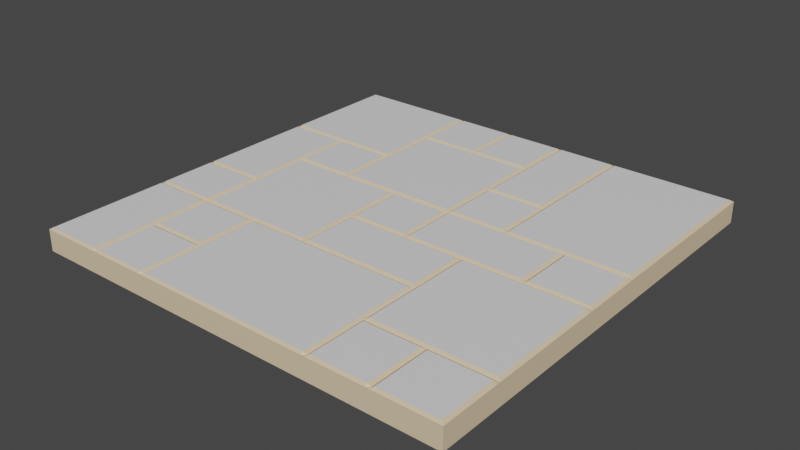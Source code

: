# Source: Tile01_M.blend  (saved by Blender 2.81.16; exported with 4.5.12 LTS)
import bpy
from mathutils import Matrix  # noqa: F401  (used for matrix-valued properties, if any)

bpy.ops.wm.read_factory_settings(use_empty=True)
scene = bpy.context.scene
scene.name = 'Scene'

# ---- materials (node trees are filled in below, after node groups)
mat_material_01 = bpy.data.materials.new('Material 01')
mat_material_01.use_transparent_shadow = False
mat_material_02 = bpy.data.materials.new('Material 02')
mat_material_02.use_transparent_shadow = False

# ---- material node trees
mat_material_01.use_nodes = True; mat_material_01.node_tree.nodes.clear()
_N = mat_material_01.node_tree.nodes; _L = mat_material_01.node_tree.links
n0 = _N.new('ShaderNodeOutputMaterial'); n0.name = 'Material Output'; n0.location = (300, 300)
n1 = _N.new('ShaderNodeBsdfPrincipled'); n1.name = 'Principled BSDF'; n1.location = (10, 300)
n1.distribution = 'GGX'
n1.subsurface_method = 'BURLEY'
n1.inputs[0].default_value = (0.7948, 0.6248, 0.4049, 1.0)
n1.inputs[3].default_value = 1.45
n1.inputs[27].default_value = (0.0, 0.0, 0.0, 1.0)
n1.inputs[28].default_value = 1.0
_L.new(n1.outputs[0], n0.inputs[0])
n0.is_active_output = True
mat_material_02.use_nodes = True; mat_material_02.node_tree.nodes.clear()
_N = mat_material_02.node_tree.nodes; _L = mat_material_02.node_tree.links
n0 = _N.new('ShaderNodeOutputMaterial'); n0.name = 'Material Output'; n0.location = (300, 300)
n1 = _N.new('ShaderNodeBsdfPrincipled'); n1.name = 'Principled BSDF'; n1.location = (10, 300)
n1.distribution = 'GGX'
n1.subsurface_method = 'BURLEY'
n1.inputs[3].default_value = 1.45
n1.inputs[27].default_value = (0.0, 0.0, 0.0, 1.0)
n1.inputs[28].default_value = 1.0
_L.new(n1.outputs[0], n0.inputs[0])
n0.is_active_output = True

# ---- world
world_world = bpy.data.worlds.new('World'); scene.world = world_world
world_world.use_nodes = True; world_world.node_tree.nodes.clear()
_N = world_world.node_tree.nodes; _L = world_world.node_tree.links
n0 = _N.new('ShaderNodeOutputWorld'); n0.name = 'World Output'; n0.location = (300, 300)
n1 = _N.new('ShaderNodeBackground'); n1.name = 'Background'; n1.location = (10, 300)
n1.inputs[0].default_value = (0.05088, 0.05088, 0.05088, 1.0)
_L.new(n1.outputs[0], n0.inputs[0])
n0.is_active_output = True
world_world.color = (0.05088, 0.05088, 0.05088)
world_world.use_sun_shadow = False
world_world.sun_shadow_jitter_overblur = 0.0

# ---- meshes
me_tile_01 = bpy.data.meshes.new('Tile 01')
me_tile_01.from_pydata([(-7.008, -6.999, 0.3823), (-7.008, 7.001, 0.3823), (6.992, -6.999, 0.3823), (6.992, 7.001, 0.3823), (-7.008, -4.999, 0.3823), (-7.008, 1.001, 0.3823), (-7.008, 5.001, 0.3823), (-5.008, 7.001, 0.3823), (4.992, 7.001, 0.3823), (6.992, 5.001, 0.3823), (6.992, 3.001, 0.3823), (6.992, -2.999, 0.3823), (0.9916, -6.999, 0.3823), (-1.008, -6.999, 0.3823), (4.992, 5.001, 0.3823), (4.992, 3.001, 0.3823), (4.992, -2.999, 0.3823), (0.9916, -4.999, 0.3823), (-1.008, 3.001, 0.3823), (-1.008, -4.999, 0.3823), (-3.008, -0.9989, 0.3823), (-5.008, 5.001, 0.3823), (-7.008, -3.098, 0.3823), (-7.008, -2.9, 0.3823), (-7.008, -2.999, 0.323), (-7.008, -1.098, 0.3823), (-7.008, -0.9001, 0.3823), (-7.008, -0.9989, 0.323), (-7.008, 2.902, 0.3823), (-7.008, 3.1, 0.3823), (-7.008, 3.001, 0.323), (-3.107, 7.001, 0.3823), (-2.91, 7.001, 0.3823), (-3.008, 7.001, 0.323), (-1.107, 7.001, 0.3823), (-0.9096, 7.001, 0.3823), (-1.008, 7.001, 0.323), (0.8928, 7.001, 0.3823), (1.09, 7.001, 0.3823), (0.9916, 7.001, 0.323), (2.893, 7.001, 0.3823), (3.09, 7.001, 0.3823), (2.992, 7.001, 0.323), (6.992, 1.1, 0.3823), (6.992, 0.9024, 0.3823), (6.992, 1.001, 0.323), (6.992, -0.9001, 0.3823), (6.992, -1.098, 0.3823), (6.992, -0.9989, 0.323), (6.992, -4.9, 0.3823), (6.992, -5.098, 0.3823), (6.992, -4.999, 0.323), (5.09, -6.999, 0.3823), (4.893, -6.999, 0.3823), (4.992, -6.999, 0.323), (3.09, -6.999, 0.3823), (2.893, -6.999, 0.3823), (2.992, -6.999, 0.323), (-2.91, -6.999, 0.3823), (-3.107, -6.999, 0.3823), (-3.008, -6.999, 0.323), (-4.91, -6.999, 0.3823), (-5.107, -6.999, 0.3823), (-5.008, -6.999, 0.323), (4.893, 0.9024, 0.3823), (5.09, 0.9024, 0.3823), (4.992, 1.1, 0.3823), (4.992, 0.9024, 0.323), (4.992, 1.001, 0.323), (-3.107, -7.086, 0.323), (-3.008, -7.086, 0.323), (4.893, -0.9001, 0.3823), (4.992, -1.098, 0.3823), (5.09, -0.9001, 0.3823), (4.992, -0.999, 0.323), (-7.008, -7.086, 0.323), (-1.008, -7.086, 0.323), (4.992, -0.9001, 0.323), (4.893, -5.098, 0.3823), (5.09, -5.098, 0.3823), (4.992, -4.9, 0.3823), (4.992, -5.098, 0.323), (4.992, -4.999, 0.323), (-7.101, 7.001, 0.323), (-7.101, -4.999, 0.323), (2.893, 5.001, 0.3823), (3.09, 5.001, 0.3823), (2.992, 5.001, 0.323), (2.893, 3.1, 0.3823), (2.893, 2.902, 0.3823), (3.09, 3.001, 0.3823), (2.893, 3.001, 0.323), (2.992, 3.001, 0.323), (2.893, 1.1, 0.3823), (2.992, 0.9024, 0.3823), (3.09, 1.1, 0.3823), (2.992, 1.001, 0.323), (-2.91, -7.086, 0.323), (-4.91, -7.086, 0.323), (2.992, 1.1, 0.323), (2.893, -1.098, 0.3823), (3.09, -1.098, 0.3823), (2.992, -0.9001, 0.3823), (2.992, -1.098, 0.323), (2.992, -0.9987, 0.323), (6.992, -7.086, 0.323), (5.09, -7.086, 0.323), (2.893, -2.9, 0.3823), (2.893, -3.098, 0.3823), (3.09, -2.999, 0.3823), (2.893, -2.999, 0.323), (2.992, -2.999, 0.323), (-7.101, -1.098, 0.323), (-7.101, -0.9001, 0.323), (3.09, -5.098, 0.3823), (3.09, -4.9, 0.3823), (2.893, -4.999, 0.3823), (3.09, -4.999, 0.323), (2.991, -4.999, 0.323), (-7.101, -6.999, 0.323), (-7.101, 1.001, 0.323), (0.8928, 5.1, 0.3823), (0.8928, 4.902, 0.3823), (1.09, 5.001, 0.3823), (0.8928, 5.001, 0.323), (0.9917, 5.001, 0.323), (0.8928, 3.001, 0.3823), (1.09, 2.902, 0.3823), (1.09, 3.1, 0.3823), (0.9914, 3.001, 0.323), (1.09, 3.001, 0.323), (0.8928, 1.1, 0.3823), (0.8928, 0.9024, 0.3823), (1.09, 0.9024, 0.3823), (1.09, 1.1, 0.3823), (0.8928, 1.001, 0.323), (0.9916, 1.001, 0.323), (0.9916, 0.9024, 0.323), (1.09, 1.001, 0.323), (0.9916, 1.1, 0.323), (0.8928, -0.9001, 0.3823), (0.9916, -1.098, 0.3823), (1.09, -0.9001, 0.3823), (0.9916, -0.999, 0.323), (0.9916, -7.086, 0.323), (4.893, -7.086, 0.323), (0.9916, -0.9001, 0.323), (0.9916, -2.9, 0.3823), (0.9916, -3.098, 0.3823), (0.9916, -2.999, 0.323), (-1.107, 5.1, 0.3823), (-1.008, 4.902, 0.3823), (-0.9096, 5.1, 0.3823), (-1.008, 5.001, 0.323), (-1.008, 5.1, 0.323), (-1.107, 0.9024, 0.3823), (-0.9096, 0.9024, 0.3823), (-1.008, 1.1, 0.3823), (-1.008, 0.9024, 0.323), (-1.008, 1.001, 0.323), (-5.107, -7.086, 0.323), (-1.107, -0.9989, 0.3823), (-0.9096, -1.098, 0.3823), (-0.9096, -0.9001, 0.3823), (-1.009, -0.9989, 0.323), (3.09, -7.086, 0.323), (-0.9096, -0.9989, 0.323), (2.893, -7.086, 0.323), (-1.107, -2.9, 0.3823), (-1.008, -3.098, 0.3823), (-0.9096, -2.9, 0.3823), (-1.008, -2.999, 0.323), (-7.101, -0.9989, 0.323), (-7.101, 3.1, 0.323), (-1.008, -2.9, 0.323), (-3.107, 5.001, 0.3823), (-2.91, 4.902, 0.3823), (-2.91, 5.1, 0.3823), (-3.009, 5.001, 0.323), (-2.91, 5.001, 0.323), (-3.107, 3.1, 0.3823), (-3.107, 2.902, 0.3823), (-2.91, 3.001, 0.3823), (-3.107, 3.001, 0.323), (-3.008, 3.001, 0.323), (-3.107, 1.1, 0.3823), (-3.008, 0.9024, 0.3823), (-2.91, 1.1, 0.3823), (-3.008, 1.001, 0.323), (-5.008, -7.086, 0.323), (-3.008, 1.1, 0.323), (-3.107, -3.098, 0.3823), (-2.91, -3.098, 0.3823), (-3.008, -2.9, 0.3823), (-3.008, -3.098, 0.323), (-3.008, -2.999, 0.323), (-7.101, 2.902, 0.323), (-7.101, 3.001, 0.323), (-3.107, -5.098, 0.3823), (-2.91, -4.999, 0.3823), (-3.107, -4.9, 0.3823), (-3.008, -4.999, 0.323), (-7.101, 5.001, 0.323), (-7.101, -3.098, 0.323), (-3.107, -4.999, 0.323), (-5.107, 2.902, 0.3823), (-4.91, 2.902, 0.3823), (-5.008, 3.1, 0.3823), (-5.008, 2.902, 0.323), (-5.008, 3.001, 0.323), (-5.107, 1.001, 0.3823), (-4.91, 0.9024, 0.3823), (-4.91, 1.1, 0.3823), (-5.009, 1.001, 0.323), (-7.101, -7.086, 0.323), (-4.91, 1.001, 0.323), (-5.107, -0.9001, 0.3823), (-5.107, -1.098, 0.3823), (-4.91, -0.9989, 0.3823), (-5.107, -0.9989, 0.323), (-5.008, -0.9989, 0.323), (4.992, -7.086, 0.323), (2.992, -7.086, 0.323), (-5.107, -2.9, 0.3823), (-5.107, -3.098, 0.3823), (-4.91, -3.098, 0.3823), (-4.91, -2.9, 0.3823), (-5.107, -2.999, 0.323), (-5.008, -2.999, 0.323), (-5.008, -3.098, 0.323), (-4.91, -2.999, 0.323), (-5.008, -2.9, 0.323), (-4.91, -5.098, 0.3823), (-4.91, -4.9, 0.3823), (-5.107, -4.999, 0.3823), (-4.91, -4.999, 0.323), (-5.009, -4.999, 0.323), (-7.101, -2.9, 0.323), (-7.101, -2.999, 0.323), (7.106, -6.999, 0.323), (7.106, 7.001, 0.323), (7.106, 5.001, 0.323), (7.106, 3.001, 0.323), (7.106, -2.999, 0.323), (7.106, 1.1, 0.323), (7.106, 0.9024, 0.323), (7.106, 1.001, 0.323), (7.106, -0.9001, 0.323), (7.106, -1.098, 0.323), (7.106, -0.9989, 0.323), (7.106, -4.9, 0.323), (7.106, -5.098, 0.323), (7.106, -4.999, 0.323), (7.106, -7.086, 0.323), (-7.008, 7.089, 0.323), (6.992, 7.089, 0.323), (-5.008, 7.089, 0.323), (4.992, 7.089, 0.323), (-3.107, 7.089, 0.323), (-2.91, 7.089, 0.323), (-3.008, 7.089, 0.323), (-1.107, 7.089, 0.323), (-0.9096, 7.089, 0.323), (-1.008, 7.089, 0.323), (0.8928, 7.089, 0.323), (1.09, 7.089, 0.323), (0.9916, 7.089, 0.323), (2.893, 7.089, 0.323), (3.09, 7.089, 0.323), (2.992, 7.089, 0.323), (-7.101, 7.089, 0.323), (7.106, 7.089, 0.323), (-3.107, -7.086, -0.3801), (-3.008, -7.086, -0.3801), (-7.008, -7.086, -0.3801), (-1.008, -7.086, -0.3801), (-7.101, 7.001, -0.3801), (-7.101, -4.999, -0.3801), (-2.91, -7.086, -0.3801), (-4.91, -7.086, -0.3801), (6.992, -7.086, -0.3801), (5.09, -7.086, -0.3801), (-7.101, -1.098, -0.3801), (-7.101, -0.9001, -0.3801), (-7.101, -6.999, -0.3801), (-7.101, 1.001, -0.3801), (0.9916, -7.086, -0.3801), (4.893, -7.086, -0.3801), (-5.107, -7.086, -0.3801), (3.09, -7.086, -0.3801), (2.893, -7.086, -0.3801), (-7.101, -0.9989, -0.3801), (-7.101, 3.1, -0.3801), (-5.008, -7.086, -0.3801), (-7.101, 2.902, -0.3801), (-7.101, 3.001, -0.3801), (-7.101, 5.001, -0.3801), (-7.101, -3.098, -0.3801), (-7.101, -7.086, -0.3801), (4.992, -7.086, -0.3801), (2.992, -7.086, -0.3801), (-7.101, -2.9, -0.3801), (-7.101, -2.999, -0.3801), (7.106, -6.999, -0.3801), (7.106, 7.001, -0.3801), (7.106, 5.001, -0.3801), (7.106, 3.001, -0.3801), (7.106, -2.999, -0.3801), (7.106, 1.1, -0.3801), (7.106, 0.9024, -0.3801), (7.106, 1.001, -0.3801), (7.106, -0.9001, -0.3801), (7.106, -1.098, -0.3801), (7.106, -0.9989, -0.3801), (7.106, -4.9, -0.3801), (7.106, -5.098, -0.3801), (7.106, -4.999, -0.3801), (7.106, -7.086, -0.3801), (-7.008, 7.089, -0.3801), (6.992, 7.089, -0.3801), (-5.008, 7.089, -0.3801), (4.992, 7.089, -0.3801), (-3.107, 7.089, -0.3801), (-2.91, 7.089, -0.3801), (-3.008, 7.089, -0.3801), (-1.107, 7.089, -0.3801), (-0.9096, 7.089, -0.3801), (-1.008, 7.089, -0.3801), (0.8928, 7.089, -0.3801), (1.09, 7.089, -0.3801), (0.9916, 7.089, -0.3801), (2.893, 7.089, -0.3801), (3.09, 7.089, -0.3801), (2.992, 7.089, -0.3801), (-7.101, 7.089, -0.3801), (7.106, 7.089, -0.3801)], [], [(15, 90, 95, 66), (11, 16, 80, 49), (116, 17, 12, 56), (19, 199, 58, 13), (17, 19, 13, 12), (198, 232, 61, 59), (234, 4, 0, 62), (3, 8, 14, 9), (9, 14, 15, 10), (44, 65, 73, 46), (47, 72, 16, 11), (50, 79, 52, 2), (78, 114, 55, 53), (10, 15, 66, 43), (89, 127, 134, 93), (64, 94, 102, 71), (72, 101, 109, 16), (16, 109, 115, 80), (85, 123, 128, 88), (8, 41, 86, 14), (14, 86, 90, 15), (94, 133, 142, 102), (100, 141, 147, 107), (108, 148, 17, 116), (122, 151, 18, 126), (40, 38, 123, 85), (126, 18, 157, 131), (132, 156, 163, 140), (141, 162, 170, 147), (148, 169, 19, 17), (151, 176, 182, 18), (37, 35, 152, 121), (18, 182, 187, 157), (155, 186, 20, 161), (161, 20, 193, 168), (169, 192, 199, 19), (175, 21, 207, 180), (34, 32, 177, 150), (181, 206, 212, 185), (186, 211, 218, 20), (20, 218, 226, 193), (191, 225, 233, 200), (7, 1, 6, 21), (31, 7, 21, 175), (21, 6, 29, 207), (205, 28, 5, 210), (210, 5, 26, 216), (217, 25, 23, 223), (64, 67, 68), (65, 68, 67), (56, 12, 144, 167), (71, 74, 77), (6, 1, 83, 202), (73, 77, 74), (78, 81, 82), (79, 82, 81), (5, 28, 196, 120), (88, 91, 92), (89, 92, 91), (93, 96, 99), (60, 59, 69, 70), (95, 99, 96), (100, 103, 104), (101, 104, 103), (23, 25, 112, 237), (107, 110, 111), (108, 111, 110), (28, 30, 197, 196), (114, 117, 118), (115, 118, 117), (24, 23, 237, 238), (121, 124, 125), (122, 125, 124), (127, 130, 129), (128, 129, 130), (131, 135, 136, 139), (132, 137, 136, 135), (133, 138, 136, 137), (134, 139, 136, 138), (140, 143, 146), (22, 24, 238, 203), (142, 146, 143), (150, 153, 154), (152, 154, 153), (155, 158, 159), (156, 159, 158), (13, 58, 97, 76), (30, 29, 173, 197), (162, 166, 164), (163, 164, 166), (168, 171, 174), (4, 22, 203, 84), (170, 174, 171), (176, 179, 178), (177, 178, 179), (180, 183, 184), (181, 184, 183), (185, 188, 190), (2, 52, 106, 105), (187, 190, 188), (191, 194, 195), (192, 195, 194), (27, 26, 113, 172), (198, 201, 204), (0, 4, 84, 119), (200, 204, 201), (205, 208, 209), (206, 209, 208), (211, 215, 213), (212, 213, 215), (216, 219, 220), (217, 220, 219), (26, 5, 120, 113), (223, 227, 228, 231), (224, 229, 228, 227), (225, 230, 228, 229), (226, 231, 228, 230), (232, 235, 236), (233, 236, 235), (29, 6, 202, 173), (78, 53, 54, 81), (81, 54, 52, 79), (64, 71, 77, 67), (67, 77, 73, 65), (116, 56, 57, 118), (118, 57, 55, 114), (40, 85, 87, 42), (42, 87, 86, 41), (85, 88, 92, 87), (87, 92, 90, 86), (89, 93, 99, 92), (92, 99, 95, 90), (100, 107, 111, 103), (103, 111, 109, 101), (108, 116, 118, 111), (111, 118, 115, 109), (37, 121, 125, 39), (39, 125, 123, 38), (122, 126, 129, 125), (125, 129, 128, 123), (126, 131, 139, 129), (129, 139, 134, 127), (132, 140, 146, 137), (137, 146, 142, 133), (34, 150, 154, 36), (36, 154, 152, 35), (155, 161, 164, 158), (158, 164, 163, 156), (161, 168, 174, 164), (164, 174, 170, 162), (198, 59, 60, 201), (201, 60, 58, 199), (31, 175, 178, 33), (33, 178, 177, 32), (175, 180, 184, 178), (178, 184, 182, 176), (181, 185, 190, 184), (184, 190, 187, 182), (191, 200, 201, 194), (194, 201, 199, 192), (234, 62, 63, 236), (236, 63, 61, 232), (205, 210, 213, 208), (208, 213, 212, 206), (210, 216, 220, 213), (213, 220, 218, 211), (217, 223, 231, 220), (220, 231, 226, 218), (224, 234, 236, 229), (229, 236, 233, 225), (65, 44, 45, 68), (68, 45, 43, 66), (72, 47, 48, 74), (74, 48, 46, 73), (79, 50, 51, 82), (82, 51, 49, 80), (94, 64, 68, 96), (96, 68, 66, 95), (101, 72, 74, 104), (104, 74, 71, 102), (114, 78, 82, 117), (117, 82, 80, 115), (127, 89, 91, 130), (130, 91, 88, 128), (133, 94, 96, 138), (138, 96, 93, 134), (141, 100, 104, 143), (143, 104, 102, 142), (148, 108, 110, 149), (149, 110, 107, 147), (151, 122, 124, 153), (153, 124, 121, 152), (156, 132, 135, 159), (159, 135, 131, 157), (162, 141, 143, 166), (166, 143, 140, 163), (169, 148, 149, 171), (171, 149, 147, 170), (176, 151, 153, 179), (179, 153, 150, 177), (186, 155, 159, 188), (188, 159, 157, 187), (192, 169, 171, 195), (195, 171, 168, 193), (206, 181, 183, 209), (209, 183, 180, 207), (211, 186, 188, 215), (215, 188, 185, 212), (225, 191, 195, 230), (230, 195, 193, 226), (232, 198, 204, 235), (235, 204, 200, 233), (28, 205, 209, 30), (30, 209, 207, 29), (25, 217, 219, 27), (27, 219, 216, 26), (22, 224, 227, 24), (24, 227, 223, 23), (224, 22, 4, 234), (25, 27, 172, 112), (59, 61, 98, 69), (58, 60, 70, 97), (62, 0, 75, 160), (54, 53, 145, 221), (57, 56, 167, 222), (63, 62, 160, 189), (53, 55, 165, 145), (0, 119, 214, 75), (12, 13, 76, 144), (52, 54, 221, 106), (55, 57, 222, 165), (61, 63, 189, 98), (43, 45, 246, 244), (50, 2, 239, 251), (51, 50, 251, 252), (11, 49, 250, 243), (3, 9, 241, 240), (49, 51, 252, 250), (10, 43, 244, 242), (48, 47, 248, 249), (9, 10, 242, 241), (2, 105, 253, 239), (44, 46, 247, 245), (46, 48, 249, 247), (45, 44, 245, 246), (47, 11, 243, 248), (3, 240, 271, 255), (39, 38, 265, 266), (33, 32, 259, 260), (40, 42, 269, 267), (41, 8, 257, 268), (1, 7, 256, 254), (7, 31, 258, 256), (34, 36, 263, 261), (83, 1, 254, 270), (37, 39, 266, 264), (31, 33, 260, 258), (32, 34, 261, 259), (42, 41, 268, 269), (8, 3, 255, 257), (35, 37, 264, 262), (36, 35, 262, 263), (38, 40, 267, 265), (270, 254, 318, 334), (238, 237, 301, 302), (249, 248, 312, 313), (98, 189, 293, 279), (267, 269, 333, 331), (247, 249, 313, 311), (120, 196, 294, 285), (269, 268, 332, 333), (252, 251, 315, 316), (112, 172, 291, 282), (113, 120, 285, 283), (264, 266, 330, 328), (250, 252, 316, 314), (197, 173, 292, 295), (167, 144, 286, 290), (237, 112, 282, 301), (75, 214, 298, 274), (83, 270, 334, 276), (266, 265, 329, 330), (242, 244, 308, 306), (196, 197, 295, 294), (261, 263, 327, 325), (245, 247, 311, 309), (106, 221, 299, 281), (263, 262, 326, 327), (248, 243, 307, 312), (258, 260, 324, 322), (251, 239, 303, 315), (260, 259, 323, 324), (243, 250, 314, 307), (221, 145, 287, 299), (256, 258, 322, 320), (165, 222, 300, 289), (259, 261, 325, 323), (222, 167, 290, 300), (144, 76, 275, 286), (262, 264, 328, 326), (265, 267, 331, 329), (203, 238, 302, 297), (268, 257, 321, 332), (255, 271, 335, 319), (271, 240, 304, 335), (172, 113, 283, 291), (202, 83, 276, 296), (105, 106, 281, 280), (173, 202, 296, 292), (214, 119, 284, 298), (160, 75, 274, 288), (253, 105, 280, 317), (240, 241, 305, 304), (69, 98, 279, 272), (241, 242, 306, 305), (76, 97, 278, 275), (84, 203, 297, 277), (239, 253, 317, 303), (257, 255, 319, 321), (97, 70, 273, 278), (246, 245, 309, 310), (189, 160, 288, 293), (119, 84, 277, 284), (254, 256, 320, 318), (70, 69, 272, 273), (244, 246, 310, 308), (145, 165, 289, 287), (288, 274, 298, 284, 277, 297, 302, 301, 282, 291, 283, 285, 294, 295, 292, 296, 276, 334, 318, 320, 322, 324, 323, 325, 327, 326, 328, 330, 329, 331, 333, 332, 321, 319, 335, 304, 305, 306, 308, 310, 309, 311, 313, 312, 307, 314, 316, 315, 303, 317, 280, 281, 299, 287, 289, 300, 290, 286, 275, 278, 273, 272, 279, 293)])
me_tile_01.polygons.foreach_set('material_index', [1, 1, 1, 1, 1, 1, 1, 1, 1, 1, 1, 1, 1, 1, 1, 1, 1, 1, 1, 1, 1, 1, 1, 1, 1, 1, 1, 1, 1, 1, 1, 1, 1, 1, 1, 1, 1, 1, 1, 1, 1, 1, 1, 1, 1, 1, 1, 1, 0, 0, 0, 0, 0, 0, 0, 0, 0, 0, 0, 0, 0, 0, 0, 0, 0, 0, 0, 0, 0, 0, 0, 0, 0, 0, 0, 0, 0, 0, 0, 0, 0, 0, 0, 0, 0, 0, 0, 0, 0, 0, 0, 0, 0, 0, 0, 0, 0, 0, 0, 0, 0, 0, 0, 0, 0, 0, 0, 0, 0, 0, 0, 0, 0, 0, 0, 0, 0, 0, 0, 0, 0, 0, 0, 0, 0, 0, 0, 0, 0, 0, 0, 0, 0, 0, 0, 0, 0, 0, 0, 0, 0, 0, 0, 0, 0, 0, 0, 0, 0, 0, 0, 0, 0, 0, 0, 0, 0, 0, 0, 0, 0, 0, 0, 0, 0, 0, 0, 0, 0, 0, 0, 0, 0, 0, 0, 0, 0, 0, 0, 0, 0, 0, 0, 0, 0, 0, 0, 0, 0, 0, 0, 0, 0, 0, 0, 0, 0, 0, 0, 0, 0, 0, 0, 0, 0, 0, 0, 0, 0, 0, 0, 0, 0, 0, 0, 0, 0, 0, 1, 0, 0, 0, 0, 0, 0, 0, 0, 0, 0, 0, 0, 0, 0, 0, 0, 0, 0, 0, 0, 0, 0, 0, 0, 0, 0, 0, 0, 0, 0, 0, 0, 0, 0, 0, 0, 0, 0, 0, 0, 0, 0, 0, 0, 0, 0, 0, 0, 0, 0, 0, 0, 0, 0, 0, 0, 0, 0, 0, 0, 0, 0, 0, 0, 0, 0, 0, 0, 0, 0, 0, 0, 0, 0, 0, 0, 0, 0, 0, 0, 0, 0, 0, 0, 0, 0, 0, 0, 0, 0, 0, 0, 0, 0, 0, 0, 0, 0, 0, 0, 0, 0, 0, 0, 0, 0, 0, 0, 0])
_uv = me_tile_01.uv_layers.new(name='UVMap')
_uv.uv.foreach_set('vector', [0.6607, 0.5714, 0.6947, 0.5714, 0.6947, 0.6054, 0.6607, 0.6054, 0.625, 0.6786, 0.6607, 0.6786, 0.6607, 0.7125, 0.625, 0.7125, 0.6982, 0.7143, 0.7321, 0.7143, 0.7321, 0.75, 0.6982, 0.75, 0.7679, 0.7143, 0.8018, 0.7143, 0.8018, 0.75, 0.7679, 0.75, 0.7321, 0.7143, 0.7679, 0.7143, 0.7679, 0.75, 0.7321, 0.75, 0.8053, 0.716, 0.8375, 0.716, 0.8375, 0.75, 0.8053, 0.75, 0.841, 0.7143, 0.875, 0.7143, 0.875, 0.75, 0.841, 0.75, 0.625, 0.5, 0.6607, 0.5, 0.6607, 0.5357, 0.625, 0.5357, 0.625, 0.5357, 0.6607, 0.5357, 0.6607, 0.5714, 0.625, 0.5714, 0.625, 0.6089, 0.659, 0.6089, 0.659, 0.6411, 0.625, 0.6411, 0.625, 0.6446, 0.6607, 0.6446, 0.6607, 0.6786, 0.625, 0.6786, 0.625, 0.716, 0.659, 0.716, 0.659, 0.75, 0.625, 0.75, 0.6625, 0.716, 0.6947, 0.716, 0.6947, 0.75, 0.6625, 0.75, 0.625, 0.5714, 0.6607, 0.5714, 0.6607, 0.6054, 0.625, 0.6054, 0.6982, 0.5732, 0.7304, 0.5732, 0.7304, 0.6054, 0.6982, 0.6054, 0.6625, 0.6089, 0.6964, 0.6089, 0.6964, 0.6411, 0.6625, 0.6411, 0.6607, 0.6446, 0.6947, 0.6446, 0.6947, 0.6786, 0.6607, 0.6786, 0.6607, 0.6786, 0.6947, 0.6786, 0.6947, 0.7125, 0.6607, 0.7125, 0.6982, 0.5357, 0.7304, 0.5357, 0.7304, 0.5697, 0.6982, 0.5697, 0.6607, 0.5, 0.6947, 0.5, 0.6947, 0.5357, 0.6607, 0.5357, 0.6607, 0.5357, 0.6947, 0.5357, 0.6947, 0.5714, 0.6607, 0.5714, 0.6964, 0.6089, 0.7304, 0.6089, 0.7304, 0.6411, 0.6964, 0.6411, 0.6982, 0.6446, 0.7321, 0.6446, 0.7321, 0.6768, 0.6982, 0.6768, 0.6982, 0.6803, 0.7321, 0.6803, 0.7321, 0.7143, 0.6982, 0.7143, 0.7339, 0.5375, 0.7679, 0.5375, 0.7679, 0.5714, 0.7339, 0.5714, 0.6982, 0.5, 0.7304, 0.5, 0.7304, 0.5357, 0.6982, 0.5357, 0.7339, 0.5714, 0.7679, 0.5714, 0.7679, 0.6054, 0.7339, 0.6054, 0.7339, 0.6089, 0.7661, 0.6089, 0.7661, 0.6411, 0.7339, 0.6411, 0.7321, 0.6446, 0.7661, 0.6446, 0.7661, 0.6768, 0.7321, 0.6768, 0.7321, 0.6803, 0.7679, 0.6803, 0.7679, 0.7143, 0.7321, 0.7143, 0.7679, 0.5375, 0.8018, 0.5375, 0.8018, 0.5714, 0.7679, 0.5714, 0.7339, 0.5, 0.7661, 0.5, 0.7661, 0.534, 0.7339, 0.534, 0.7679, 0.5714, 0.8018, 0.5714, 0.8018, 0.6054, 0.7679, 0.6054, 0.7696, 0.6089, 0.8036, 0.6089, 0.8036, 0.6429, 0.7696, 0.6429, 0.7696, 0.6429, 0.8036, 0.6429, 0.8036, 0.6768, 0.7696, 0.6768, 0.7679, 0.6803, 0.8018, 0.6803, 0.8018, 0.7143, 0.7679, 0.7143, 0.8053, 0.5357, 0.8393, 0.5357, 0.8393, 0.5697, 0.8053, 0.5697, 0.7696, 0.5, 0.8018, 0.5, 0.8018, 0.534, 0.7696, 0.534, 0.8053, 0.5732, 0.8375, 0.5732, 0.8375, 0.6054, 0.8053, 0.6054, 0.8036, 0.6089, 0.8375, 0.6089, 0.8375, 0.6429, 0.8036, 0.6429, 0.8036, 0.6429, 0.8375, 0.6429, 0.8375, 0.6768, 0.8036, 0.6768, 0.8053, 0.6803, 0.8375, 0.6803, 0.8375, 0.7125, 0.8053, 0.7125, 0.8393, 0.5, 0.875, 0.5, 0.875, 0.5357, 0.8393, 0.5357, 0.8053, 0.5, 0.8393, 0.5, 0.8393, 0.5357, 0.8053, 0.5357, 0.8393, 0.5357, 0.875, 0.5357, 0.875, 0.5697, 0.8393, 0.5697, 0.841, 0.5732, 0.875, 0.5732, 0.875, 0.6071, 0.841, 0.6071, 0.841, 0.6071, 0.875, 0.6071, 0.875, 0.6411, 0.841, 0.6411, 0.841, 0.6446, 0.875, 0.6446, 0.875, 0.6768, 0.841, 0.6768, 0.6625, 0.6089, 0.6607, 0.6089, 0.6612, 0.6071, 0.659, 0.6089, 0.6607, 0.6073, 0.6607, 0.6089, 0.6982, 0.75, 0.7321, 0.75, 0.7321, 0.75, 0.6982, 0.75, 0.6625, 0.6411, 0.6607, 0.6427, 0.6607, 0.6411, 0.875, 0.5357, 0.875, 0.5, 0.875, 0.5, 0.875, 0.5357, 0.659, 0.6411, 0.6607, 0.6411, 0.6602, 0.6429, 0.6625, 0.716, 0.6607, 0.716, 0.6612, 0.7143, 0.659, 0.716, 0.6607, 0.7144, 0.6607, 0.716, 0.875, 0.6071, 0.875, 0.5732, 0.875, 0.5732, 0.875, 0.6071, 0.6982, 0.5697, 0.6982, 0.5714, 0.6964, 0.5709, 0.6982, 0.5732, 0.6966, 0.5714, 0.6982, 0.5714, 0.6982, 0.6054, 0.6964, 0.607, 0.6964, 0.6054, 0.8036, 0.75, 0.8053, 0.75, 0.8053, 0.75, 0.8036, 0.75, 0.6947, 0.6054, 0.6964, 0.6054, 0.6959, 0.6071, 0.6982, 0.6446, 0.6964, 0.6446, 0.6969, 0.6429, 0.6947, 0.6446, 0.6964, 0.643, 0.6964, 0.6446, 0.875, 0.6768, 0.875, 0.6446, 0.875, 0.6446, 0.875, 0.6768, 0.6982, 0.6768, 0.6982, 0.6786, 0.6964, 0.6781, 0.6982, 0.6803, 0.6966, 0.6786, 0.6982, 0.6786, 0.875, 0.5732, 0.875, 0.5714, 0.875, 0.5714, 0.875, 0.5732, 0.6947, 0.716, 0.6947, 0.7143, 0.6964, 0.7148, 0.6947, 0.7125, 0.6963, 0.7143, 0.6947, 0.7143, 0.875, 0.6786, 0.875, 0.6768, 0.875, 0.6768, 0.875, 0.6786, 0.7339, 0.534, 0.7339, 0.5357, 0.7321, 0.5352, 0.7339, 0.5375, 0.7323, 0.5357, 0.7339, 0.5357, 0.7304, 0.5732, 0.7304, 0.5714, 0.7321, 0.5719, 0.7304, 0.5697, 0.732, 0.5714, 0.7304, 0.5714, 0.7339, 0.6054, 0.7339, 0.6071, 0.7321, 0.6071, 0.7321, 0.6054, 0.7339, 0.6089, 0.7321, 0.6089, 0.7321, 0.6071, 0.7339, 0.6071, 0.7304, 0.6089, 0.7304, 0.6071, 0.7321, 0.6071, 0.7321, 0.6089, 0.7304, 0.6054, 0.7321, 0.6054, 0.7321, 0.6071, 0.7304, 0.6071, 0.7339, 0.6411, 0.7321, 0.6427, 0.7321, 0.6411, 0.875, 0.6803, 0.875, 0.6786, 0.875, 0.6786, 0.875, 0.6803, 0.7304, 0.6411, 0.7321, 0.6411, 0.7316, 0.6429, 0.7696, 0.534, 0.7679, 0.5356, 0.7679, 0.534, 0.7661, 0.534, 0.7679, 0.534, 0.7673, 0.5357, 0.7696, 0.6089, 0.7679, 0.6089, 0.7684, 0.6071, 0.7661, 0.6089, 0.7679, 0.6073, 0.7679, 0.6089, 0.7679, 0.75, 0.8018, 0.75, 0.8018, 0.75, 0.7679, 0.75, 0.875, 0.5714, 0.875, 0.5697, 0.875, 0.5697, 0.875, 0.5714, 0.7661, 0.6446, 0.7661, 0.6429, 0.7679, 0.6434, 0.7661, 0.6411, 0.7677, 0.6429, 0.7661, 0.6429, 0.7696, 0.6768, 0.7679, 0.6784, 0.7679, 0.6768, 0.875, 0.7143, 0.875, 0.6803, 0.875, 0.6803, 0.875, 0.7143, 0.7661, 0.6768, 0.7679, 0.6768, 0.7673, 0.6786, 0.8018, 0.5375, 0.8018, 0.5357, 0.8036, 0.5362, 0.8018, 0.534, 0.8034, 0.5357, 0.8018, 0.5357, 0.8053, 0.5697, 0.8053, 0.5714, 0.8036, 0.5709, 0.8053, 0.5732, 0.8037, 0.5714, 0.8053, 0.5714, 0.8053, 0.6054, 0.8036, 0.607, 0.8036, 0.6054, 0.625, 0.75, 0.659, 0.75, 0.659, 0.75, 0.625, 0.75, 0.8018, 0.6054, 0.8036, 0.6054, 0.8031, 0.6071, 0.8053, 0.6803, 0.8036, 0.6803, 0.8041, 0.6786, 0.8018, 0.6803, 0.8036, 0.6787, 0.8036, 0.6803, 0.875, 0.6429, 0.875, 0.6411, 0.875, 0.6411, 0.875, 0.6429, 0.8053, 0.716, 0.8037, 0.7143, 0.8053, 0.7143, 0.875, 0.75, 0.875, 0.7143, 0.875, 0.7143, 0.875, 0.75, 0.8053, 0.7125, 0.8053, 0.7143, 0.8036, 0.7138, 0.841, 0.5732, 0.8393, 0.5732, 0.8398, 0.5714, 0.8375, 0.5732, 0.8393, 0.5716, 0.8393, 0.5732, 0.8375, 0.6089, 0.8375, 0.6071, 0.8393, 0.6077, 0.8375, 0.6054, 0.8391, 0.6071, 0.8375, 0.6071, 0.841, 0.6411, 0.841, 0.6429, 0.8393, 0.6423, 0.841, 0.6446, 0.8394, 0.6429, 0.841, 0.6429, 0.875, 0.6411, 0.875, 0.6071, 0.875, 0.6071, 0.875, 0.6411, 0.841, 0.6768, 0.841, 0.6786, 0.8393, 0.6786, 0.8393, 0.6768, 0.841, 0.6803, 0.8393, 0.6803, 0.8393, 0.6786, 0.841, 0.6786, 0.8375, 0.6803, 0.8375, 0.6786, 0.8393, 0.6786, 0.8393, 0.6803, 0.8375, 0.6768, 0.8393, 0.6768, 0.8393, 0.6786, 0.8375, 0.6786, 0.8375, 0.716, 0.8375, 0.7143, 0.8393, 0.7148, 0.8375, 0.7125, 0.8391, 0.7143, 0.8375, 0.7143, 0.875, 0.5697, 0.875, 0.5357, 0.875, 0.5357, 0.875, 0.5697, 0.6625, 0.716, 0.6625, 0.75, 0.6607, 0.75, 0.6607, 0.716, 0.6607, 0.716, 0.6607, 0.75, 0.659, 0.75, 0.659, 0.716, 0.6625, 0.6089, 0.6625, 0.6411, 0.6607, 0.6411, 0.6607, 0.6089, 0.6607, 0.6089, 0.6607, 0.6411, 0.659, 0.6411, 0.659, 0.6089, 0.6982, 0.7143, 0.6982, 0.75, 0.6964, 0.75, 0.6964, 0.7148, 0.6964, 0.7148, 0.6964, 0.75, 0.6947, 0.75, 0.6947, 0.716, 0.6982, 0.5, 0.6982, 0.5357, 0.6964, 0.5357, 0.6964, 0.5, 0.6964, 0.5, 0.6964, 0.5357, 0.6947, 0.5357, 0.6947, 0.5, 0.6982, 0.5357, 0.6982, 0.5697, 0.6964, 0.5709, 0.6964, 0.5357, 0.6964, 0.5357, 0.6964, 0.5709, 0.6947, 0.5714, 0.6947, 0.5357, 0.6982, 0.5732, 0.6982, 0.6054, 0.6964, 0.6054, 0.6964, 0.5719, 0.6964, 0.5719, 0.6964, 0.6054, 0.6947, 0.6054, 0.6947, 0.5714, 0.6982, 0.6446, 0.6982, 0.6768, 0.6964, 0.6781, 0.6964, 0.6446, 0.6964, 0.6446, 0.6964, 0.6781, 0.6947, 0.6786, 0.6947, 0.6446, 0.6982, 0.6803, 0.6982, 0.7143, 0.6964, 0.7138, 0.6964, 0.6791, 0.6964, 0.6791, 0.6964, 0.7138, 0.6947, 0.7125, 0.6947, 0.6786, 0.7339, 0.5, 0.7339, 0.534, 0.7321, 0.5352, 0.7321, 0.5, 0.7321, 0.5, 0.7321, 0.5352, 0.7304, 0.5357, 0.7304, 0.5, 0.7339, 0.5375, 0.7339, 0.5714, 0.7321, 0.5709, 0.7321, 0.5362, 0.7321, 0.5362, 0.7321, 0.5709, 0.7304, 0.5697, 0.7304, 0.5357, 0.7339, 0.5714, 0.7339, 0.6054, 0.7321, 0.6054, 0.7321, 0.5719, 0.7321, 0.5719, 0.7321, 0.6054, 0.7304, 0.6054, 0.7304, 0.5732, 0.7339, 0.6089, 0.7339, 0.6411, 0.7321, 0.6411, 0.7321, 0.6089, 0.7321, 0.6089, 0.7321, 0.6411, 0.7304, 0.6411, 0.7304, 0.6089, 0.7696, 0.5, 0.7696, 0.534, 0.7679, 0.534, 0.7679, 0.5, 0.7679, 0.5, 0.7679, 0.534, 0.7661, 0.534, 0.7661, 0.5, 0.7696, 0.6089, 0.7696, 0.6429, 0.7679, 0.6423, 0.7679, 0.6089, 0.7679, 0.6089, 0.7679, 0.6423, 0.7661, 0.6411, 0.7661, 0.6089, 0.7696, 0.6429, 0.7696, 0.6768, 0.7679, 0.6768, 0.7679, 0.6434, 0.7679, 0.6434, 0.7679, 0.6768, 0.7661, 0.6768, 0.7661, 0.6446, 0.8053, 0.716, 0.8053, 0.75, 0.8036, 0.75, 0.8036, 0.7148, 0.8036, 0.7148, 0.8036, 0.75, 0.8018, 0.75, 0.8018, 0.7143, 0.8053, 0.5, 0.8053, 0.5357, 0.8036, 0.5352, 0.8036, 0.5, 0.8036, 0.5, 0.8036, 0.5352, 0.8018, 0.534, 0.8018, 0.5, 0.8053, 0.5357, 0.8053, 0.5697, 0.8036, 0.5709, 0.8036, 0.5362, 0.8036, 0.5362, 0.8036, 0.5709, 0.8018, 0.5714, 0.8018, 0.5375, 0.8053, 0.5732, 0.8053, 0.6054, 0.8036, 0.6054, 0.8036, 0.5719, 0.8036, 0.5719, 0.8036, 0.6054, 0.8018, 0.6054, 0.8018, 0.5714, 0.8053, 0.6803, 0.8053, 0.7125, 0.8036, 0.7138, 0.8036, 0.6803, 0.8036, 0.6803, 0.8036, 0.7138, 0.8018, 0.7143, 0.8018, 0.6803, 0.841, 0.7143, 0.841, 0.75, 0.8393, 0.75, 0.8393, 0.7148, 0.8393, 0.7148, 0.8393, 0.75, 0.8375, 0.75, 0.8375, 0.716, 0.841, 0.5732, 0.841, 0.6071, 0.8393, 0.6066, 0.8393, 0.5732, 0.8393, 0.5732, 0.8393, 0.6066, 0.8375, 0.6054, 0.8375, 0.5732, 0.841, 0.6071, 0.841, 0.6411, 0.8393, 0.6423, 0.8393, 0.6077, 0.8393, 0.6077, 0.8393, 0.6423, 0.8375, 0.6429, 0.8375, 0.6089, 0.841, 0.6446, 0.841, 0.6768, 0.8393, 0.6768, 0.8393, 0.6434, 0.8393, 0.6434, 0.8393, 0.6768, 0.8375, 0.6768, 0.8375, 0.6429, 0.841, 0.6803, 0.841, 0.7143, 0.8393, 0.7138, 0.8393, 0.6803, 0.8393, 0.6803, 0.8393, 0.7138, 0.8375, 0.7125, 0.8375, 0.6803, 0.659, 0.6089, 0.625, 0.6089, 0.625, 0.6071, 0.6602, 0.6071, 0.6602, 0.6071, 0.625, 0.6071, 0.625, 0.6054, 0.6607, 0.6054, 0.6607, 0.6446, 0.625, 0.6446, 0.625, 0.6429, 0.6602, 0.6429, 0.6602, 0.6429, 0.625, 0.6429, 0.625, 0.6411, 0.659, 0.6411, 0.659, 0.716, 0.625, 0.716, 0.625, 0.7143, 0.6602, 0.7143, 0.6602, 0.7143, 0.625, 0.7143, 0.625, 0.7125, 0.6607, 0.7125, 0.6964, 0.6089, 0.6625, 0.6089, 0.6612, 0.6071, 0.6959, 0.6071, 0.6959, 0.6071, 0.6612, 0.6071, 0.6607, 0.6054, 0.6947, 0.6054, 0.6947, 0.6446, 0.6607, 0.6446, 0.6612, 0.6429, 0.6959, 0.6429, 0.6959, 0.6429, 0.6612, 0.6429, 0.6625, 0.6411, 0.6964, 0.6411, 0.6947, 0.716, 0.6625, 0.716, 0.6612, 0.7143, 0.6947, 0.7143, 0.6947, 0.7143, 0.6612, 0.7143, 0.6607, 0.7125, 0.6947, 0.7125, 0.7304, 0.5732, 0.6982, 0.5732, 0.6982, 0.5714, 0.7304, 0.5714, 0.7304, 0.5714, 0.6982, 0.5714, 0.6982, 0.5697, 0.7304, 0.5697, 0.7304, 0.6089, 0.6964, 0.6089, 0.6969, 0.6071, 0.7304, 0.6071, 0.7304, 0.6071, 0.6969, 0.6071, 0.6982, 0.6054, 0.7304, 0.6054, 0.7321, 0.6446, 0.6982, 0.6446, 0.6969, 0.6429, 0.7316, 0.6429, 0.7316, 0.6429, 0.6969, 0.6429, 0.6964, 0.6411, 0.7304, 0.6411, 0.7321, 0.6803, 0.6982, 0.6803, 0.6982, 0.6786, 0.7321, 0.6786, 0.7321, 0.6786, 0.6982, 0.6786, 0.6982, 0.6768, 0.7321, 0.6768, 0.7679, 0.5375, 0.7339, 0.5375, 0.7339, 0.5357, 0.7673, 0.5357, 0.7673, 0.5357, 0.7339, 0.5357, 0.7339, 0.534, 0.7661, 0.534, 0.7661, 0.6089, 0.7339, 0.6089, 0.7339, 0.6071, 0.7673, 0.6071, 0.7673, 0.6071, 0.7339, 0.6071, 0.7339, 0.6054, 0.7679, 0.6054, 0.7661, 0.6446, 0.7321, 0.6446, 0.7327, 0.6429, 0.7661, 0.6429, 0.7661, 0.6429, 0.7327, 0.6429, 0.7339, 0.6411, 0.7661, 0.6411, 0.7679, 0.6803, 0.7321, 0.6803, 0.7321, 0.6786, 0.7673, 0.6786, 0.7673, 0.6786, 0.7321, 0.6786, 0.7321, 0.6768, 0.7661, 0.6768, 0.8018, 0.5375, 0.7679, 0.5375, 0.7684, 0.5357, 0.8018, 0.5357, 0.8018, 0.5357, 0.7684, 0.5357, 0.7696, 0.534, 0.8018, 0.534, 0.8036, 0.6089, 0.7696, 0.6089, 0.7684, 0.6071, 0.8031, 0.6071, 0.8031, 0.6071, 0.7684, 0.6071, 0.7679, 0.6054, 0.8018, 0.6054, 0.8018, 0.6803, 0.7679, 0.6803, 0.7684, 0.6786, 0.8031, 0.6786, 0.8031, 0.6786, 0.7684, 0.6786, 0.7696, 0.6768, 0.8036, 0.6768, 0.8375, 0.5732, 0.8053, 0.5732, 0.8053, 0.5714, 0.8388, 0.5714, 0.8388, 0.5714, 0.8053, 0.5714, 0.8053, 0.5697, 0.8393, 0.5697, 0.8375, 0.6089, 0.8036, 0.6089, 0.8041, 0.6071, 0.8375, 0.6071, 0.8375, 0.6071, 0.8041, 0.6071, 0.8053, 0.6054, 0.8375, 0.6054, 0.8375, 0.6803, 0.8053, 0.6803, 0.8041, 0.6786, 0.8375, 0.6786, 0.8375, 0.6786, 0.8041, 0.6786, 0.8036, 0.6768, 0.8375, 0.6768, 0.8375, 0.716, 0.8053, 0.716, 0.8053, 0.7143, 0.8375, 0.7143, 0.8375, 0.7143, 0.8053, 0.7143, 0.8053, 0.7125, 0.8375, 0.7125, 0.875, 0.5732, 0.841, 0.5732, 0.8398, 0.5714, 0.875, 0.5714, 0.875, 0.5714, 0.8398, 0.5714, 0.8393, 0.5697, 0.875, 0.5697, 0.875, 0.6446, 0.841, 0.6446, 0.841, 0.6429, 0.875, 0.6429, 0.875, 0.6429, 0.841, 0.6429, 0.841, 0.6411, 0.875, 0.6411, 0.875, 0.6803, 0.841, 0.6803, 0.841, 0.6786, 0.875, 0.6786, 0.875, 0.6786, 0.841, 0.6786, 0.841, 0.6768, 0.875, 0.6768, 0.841, 0.6803, 0.875, 0.6803, 0.875, 0.7143, 0.841, 0.7143, 0.875, 0.6446, 0.875, 0.6429, 0.875, 0.6429, 0.875, 0.6446, 0.8053, 0.75, 0.8375, 0.75, 0.8375, 0.75, 0.8053, 0.75, 0.8018, 0.75, 0.8036, 0.75, 0.8036, 0.75, 0.8018, 0.75, 0.841, 0.75, 0.875, 0.75, 0.875, 0.75, 0.841, 0.75, 0.6607, 0.75, 0.6625, 0.75, 0.6625, 0.75, 0.6607, 0.75, 0.6964, 0.75, 0.6982, 0.75, 0.6982, 0.75, 0.6964, 0.75, 0.8393, 0.75, 0.841, 0.75, 0.841, 0.75, 0.8393, 0.75, 0.6625, 0.75, 0.6947, 0.75, 0.6947, 0.75, 0.6625, 0.75, 0.875, 0.75, 0.875, 0.75, 0.875, 0.75, 0.875, 0.75, 0.7321, 0.75, 0.7679, 0.75, 0.7679, 0.75, 0.7321, 0.75, 0.659, 0.75, 0.6607, 0.75, 0.6607, 0.75, 0.659, 0.75, 0.6947, 0.75, 0.6964, 0.75, 0.6964, 0.75, 0.6947, 0.75, 0.8375, 0.75, 0.8393, 0.75, 0.8393, 0.75, 0.8375, 0.75, 0.625, 0.6054, 0.625, 0.6071, 0.625, 0.6071, 0.625, 0.6054, 0.625, 0.716, 0.625, 0.75, 0.625, 0.75, 0.625, 0.716, 0.625, 0.7143, 0.625, 0.716, 0.625, 0.716, 0.625, 0.7143, 0.625, 0.6786, 0.625, 0.7125, 0.625, 0.7125, 0.625, 0.6786, 0.625, 0.5, 0.625, 0.5357, 0.625, 0.5357, 0.625, 0.5, 0.625, 0.7125, 0.625, 0.7143, 0.625, 0.7143, 0.625, 0.7125, 0.625, 0.5714, 0.625, 0.6054, 0.625, 0.6054, 0.625, 0.5714, 0.625, 0.6429, 0.625, 0.6446, 0.625, 0.6446, 0.625, 0.6429, 0.625, 0.5357, 0.625, 0.5714, 0.625, 0.5714, 0.625, 0.5357, 0.625, 0.75, 0.625, 0.75, 0.625, 0.75, 0.625, 0.75, 0.625, 0.6089, 0.625, 0.6411, 0.625, 0.6411, 0.625, 0.6089, 0.625, 0.6411, 0.625, 0.6429, 0.625, 0.6429, 0.625, 0.6411, 0.625, 0.6071, 0.625, 0.6089, 0.625, 0.6089, 0.625, 0.6071, 0.625, 0.6446, 0.625, 0.6786, 0.625, 0.6786, 0.625, 0.6446, 0.625, 0.5, 0.625, 0.5, 0.625, 0.5, 0.625, 0.5, 0.7321, 0.5, 0.7304, 0.5, 0.7304, 0.5, 0.7321, 0.5, 0.8036, 0.5, 0.8018, 0.5, 0.8018, 0.5, 0.8036, 0.5, 0.6982, 0.5, 0.6964, 0.5, 0.6964, 0.5, 0.6982, 0.5, 0.6947, 0.5, 0.6607, 0.5, 0.6607, 0.5, 0.6947, 0.5, 0.875, 0.5, 0.8393, 0.5, 0.8393, 0.5, 0.875, 0.5, 0.8393, 0.5, 0.8053, 0.5, 0.8053, 0.5, 0.8393, 0.5, 0.7696, 0.5, 0.7679, 0.5, 0.7679, 0.5, 0.7696, 0.5, 0.875, 0.5, 0.875, 0.5, 0.875, 0.5, 0.875, 0.5, 0.7339, 0.5, 0.7321, 0.5, 0.7321, 0.5, 0.7339, 0.5, 0.8053, 0.5, 0.8036, 0.5, 0.8036, 0.5, 0.8053, 0.5, 0.8018, 0.5, 0.7696, 0.5, 0.7696, 0.5, 0.8018, 0.5, 0.6964, 0.5, 0.6947, 0.5, 0.6947, 0.5, 0.6964, 0.5, 0.6607, 0.5, 0.625, 0.5, 0.625, 0.5, 0.6607, 0.5, 0.7661, 0.5, 0.7339, 0.5, 0.7339, 0.5, 0.7661, 0.5, 0.7679, 0.5, 0.7661, 0.5, 0.7661, 0.5, 0.7679, 0.5, 0.7304, 0.5, 0.6982, 0.5, 0.6982, 0.5, 0.7304, 0.5, 0.875, 0.5, 0.875, 0.5, 0.875, 0.5, 0.875, 0.5, 0.875, 0.6786, 0.875, 0.6768, 0.875, 0.6768, 0.875, 0.6786, 0.625, 0.6429, 0.625, 0.6446, 0.625, 0.6446, 0.625, 0.6429, 0.8375, 0.75, 0.8393, 0.75, 0.8393, 0.75, 0.8375, 0.75, 0.6982, 0.5, 0.6964, 0.5, 0.6964, 0.5, 0.6982, 0.5, 0.625, 0.6411, 0.625, 0.6429, 0.625, 0.6429, 0.625, 0.6411, 0.875, 0.6071, 0.875, 0.5732, 0.875, 0.5732, 0.875, 0.6071, 0.6964, 0.5, 0.6947, 0.5, 0.6947, 0.5, 0.6964, 0.5, 0.625, 0.7143, 0.625, 0.716, 0.625, 0.716, 0.625, 0.7143, 0.875, 0.6446, 0.875, 0.6429, 0.875, 0.6429, 0.875, 0.6446, 0.875, 0.6411, 0.875, 0.6071, 0.875, 0.6071, 0.875, 0.6411, 0.7339, 0.5, 0.7321, 0.5, 0.7321, 0.5, 0.7339, 0.5, 0.625, 0.7125, 0.625, 0.7143, 0.625, 0.7143, 0.625, 0.7125, 0.875, 0.5714, 0.875, 0.5697, 0.875, 0.5697, 0.875, 0.5714, 0.6982, 0.75, 0.7321, 0.75, 0.7321, 0.75, 0.6982, 0.75, 0.875, 0.6768, 0.875, 0.6446, 0.875, 0.6446, 0.875, 0.6768, 0.875, 0.75, 0.875, 0.75, 0.875, 0.75, 0.875, 0.75, 0.875, 0.5, 0.875, 0.5, 0.875, 0.5, 0.875, 0.5, 0.7321, 0.5, 0.7304, 0.5, 0.7304, 0.5, 0.7321, 0.5, 0.625, 0.5714, 0.625, 0.6054, 0.625, 0.6054, 0.625, 0.5714, 0.875, 0.5732, 0.875, 0.5714, 0.875, 0.5714, 0.875, 0.5732, 0.7696, 0.5, 0.7679, 0.5, 0.7679, 0.5, 0.7696, 0.5, 0.625, 0.6089, 0.625, 0.6411, 0.625, 0.6411, 0.625, 0.6089, 0.659, 0.75, 0.6607, 0.75, 0.6607, 0.75, 0.659, 0.75, 0.7679, 0.5, 0.7661, 0.5, 0.7661, 0.5, 0.7679, 0.5, 0.625, 0.6446, 0.625, 0.6786, 0.625, 0.6786, 0.625, 0.6446, 0.8053, 0.5, 0.8036, 0.5, 0.8036, 0.5, 0.8053, 0.5, 0.625, 0.716, 0.625, 0.75, 0.625, 0.75, 0.625, 0.716, 0.8036, 0.5, 0.8018, 0.5, 0.8018, 0.5, 0.8036, 0.5, 0.625, 0.6786, 0.625, 0.7125, 0.625, 0.7125, 0.625, 0.6786, 0.6607, 0.75, 0.6625, 0.75, 0.6625, 0.75, 0.6607, 0.75, 0.8393, 0.5, 0.8053, 0.5, 0.8053, 0.5, 0.8393, 0.5, 0.6947, 0.75, 0.6964, 0.75, 0.6964, 0.75, 0.6947, 0.75, 0.8018, 0.5, 0.7696, 0.5, 0.7696, 0.5, 0.8018, 0.5, 0.6964, 0.75, 0.6982, 0.75, 0.6982, 0.75, 0.6964, 0.75, 0.7321, 0.75, 0.7679, 0.75, 0.7679, 0.75, 0.7321, 0.75, 0.7661, 0.5, 0.7339, 0.5, 0.7339, 0.5, 0.7661, 0.5, 0.7304, 0.5, 0.6982, 0.5, 0.6982, 0.5, 0.7304, 0.5, 0.875, 0.6803, 0.875, 0.6786, 0.875, 0.6786, 0.875, 0.6803, 0.6947, 0.5, 0.6607, 0.5, 0.6607, 0.5, 0.6947, 0.5, 0.625, 0.5, 0.625, 0.5, 0.625, 0.5, 0.625, 0.5, 0.625, 0.5, 0.625, 0.5, 0.625, 0.5, 0.625, 0.5, 0.875, 0.6429, 0.875, 0.6411, 0.875, 0.6411, 0.875, 0.6429, 0.875, 0.5357, 0.875, 0.5, 0.875, 0.5, 0.875, 0.5357, 0.625, 0.75, 0.659, 0.75, 0.659, 0.75, 0.625, 0.75, 0.875, 0.5697, 0.875, 0.5357, 0.875, 0.5357, 0.875, 0.5697, 0.875, 0.75, 0.875, 0.75, 0.875, 0.75, 0.875, 0.75, 0.841, 0.75, 0.875, 0.75, 0.875, 0.75, 0.841, 0.75, 0.625, 0.75, 0.625, 0.75, 0.625, 0.75, 0.625, 0.75, 0.625, 0.5, 0.625, 0.5357, 0.625, 0.5357, 0.625, 0.5, 0.8053, 0.75, 0.8375, 0.75, 0.8375, 0.75, 0.8053, 0.75, 0.625, 0.5357, 0.625, 0.5714, 0.625, 0.5714, 0.625, 0.5357, 0.7679, 0.75, 0.8018, 0.75, 0.8018, 0.75, 0.7679, 0.75, 0.875, 0.7143, 0.875, 0.6803, 0.875, 0.6803, 0.875, 0.7143, 0.625, 0.75, 0.625, 0.75, 0.625, 0.75, 0.625, 0.75, 0.6607, 0.5, 0.625, 0.5, 0.625, 0.5, 0.6607, 0.5, 0.8018, 0.75, 0.8036, 0.75, 0.8036, 0.75, 0.8018, 0.75, 0.625, 0.6071, 0.625, 0.6089, 0.625, 0.6089, 0.625, 0.6071, 0.8393, 0.75, 0.841, 0.75, 0.841, 0.75, 0.8393, 0.75, 0.875, 0.75, 0.875, 0.7143, 0.875, 0.7143, 0.875, 0.75, 0.875, 0.5, 0.8393, 0.5, 0.8393, 0.5, 0.875, 0.5, 0.8036, 0.75, 0.8053, 0.75, 0.8053, 0.75, 0.8036, 0.75, 0.625, 0.6054, 0.625, 0.6071, 0.625, 0.6071, 0.625, 0.6054, 0.6625, 0.75, 0.6947, 0.75, 0.6947, 0.75, 0.6625, 0.75, 0.841, 0.75, 0.875, 0.75, 0.875, 0.75, 0.875, 0.75, 0.875, 0.7143, 0.875, 0.6803, 0.875, 0.6786, 0.875, 0.6768, 0.875, 0.6446, 0.875, 0.6429, 0.875, 0.6411, 0.875, 0.6071, 0.875, 0.5732, 0.875, 0.5714, 0.875, 0.5697, 0.875, 0.5357, 0.875, 0.5, 0.875, 0.5, 0.875, 0.5, 0.8393, 0.5, 0.8053, 0.5, 0.8036, 0.5, 0.8018, 0.5, 0.7696, 0.5, 0.7679, 0.5, 0.7661, 0.5, 0.7339, 0.5, 0.7321, 0.5, 0.7304, 0.5, 0.6982, 0.5, 0.6964, 0.5, 0.6947, 0.5, 0.6607, 0.5, 0.625, 0.5, 0.625, 0.5, 0.625, 0.5, 0.625, 0.5357, 0.625, 0.5714, 0.625, 0.6054, 0.625, 0.6071, 0.625, 0.6089, 0.625, 0.6411, 0.625, 0.6429, 0.625, 0.6446, 0.625, 0.6786, 0.625, 0.7125, 0.625, 0.7143, 0.625, 0.716, 0.625, 0.75, 0.625, 0.75, 0.625, 0.75, 0.659, 0.75, 0.6607, 0.75, 0.6625, 0.75, 0.6947, 0.75, 0.6964, 0.75, 0.6982, 0.75, 0.7321, 0.75, 0.7679, 0.75, 0.8018, 0.75, 0.8036, 0.75, 0.8053, 0.75, 0.8375, 0.75, 0.8393, 0.75])
me_tile_01.materials.append(mat_material_01)
me_tile_01.materials.append(mat_material_02)
me_tile_01.use_remesh_preserve_volume = False
me_tile_01.use_remesh_preserve_attributes = False
me_tile_01.use_mirror_vertex_groups = False
me_tile_01.update()

# ---- objects
ob_tile_01 = bpy.data.objects.new('Tile 01', me_tile_01)

# ---- transforms, parenting, visibility, modifiers, constraints
ob_tile_01.location = (0.0, 0.0, 0.0)
ob_tile_01.lineart.crease_threshold = 0.0

# ---- collection membership
scene.collection.objects.link(ob_tile_01)

# ---- scene / render settings (as saved in the file)
scene.frame_start = 1; scene.frame_end = 250; scene.frame_set(0)
scene.render.engine = 'BLENDER_EEVEE_NEXT'
scene.cycles.use_denoising = False
scene.cycles.samples = 128
scene.cycles.sampling_pattern = 'TABULATED_SOBOL'
scene.cycles.use_adaptive_sampling = False
scene.cycles.use_light_tree = False
scene.view_settings.view_transform = 'Filmic'
bpy.context.view_layer.update()

# ---- added for rendering (the .blend has no active camera and no usable light): camera, sun
cam_auto = bpy.data.cameras.new('AutoCamera')
cam_auto.lens = 50.0
cam_auto.sensor_width = 36.0
cam_auto.clip_end = 1000.0
ob_auto_camera = bpy.data.objects.new('AutoCamera', cam_auto)
scene.collection.objects.link(ob_auto_camera)
ob_auto_camera.location = (18.5849, -22.2977, 14.867)
ob_auto_camera.rotation_euler = (1.09748, -7.21219e-08, 0.694738)
scene.camera = ob_auto_camera
light_auto_sun = bpy.data.lights.new('AutoSun', 'SUN')
light_auto_sun.energy = 3.0
light_auto_sun.angle = 0.0523599
ob_auto_sun = bpy.data.objects.new('AutoSun', light_auto_sun)
scene.collection.objects.link(ob_auto_sun)
ob_auto_sun.rotation_euler = (0.872665, 0.174533, 0.523599)
bpy.context.view_layer.update()
